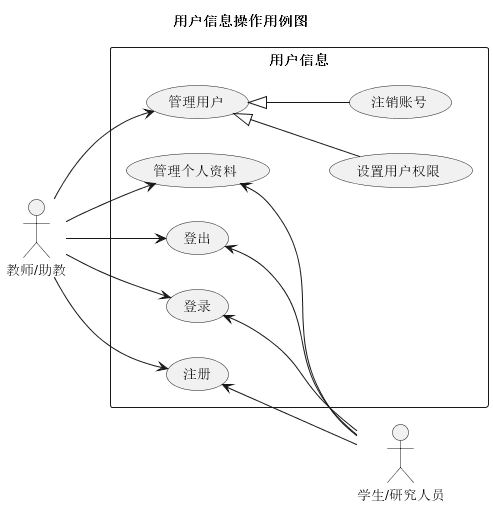

The diagram above was rendered by PlantUML. Its source (embedded in the PNG):
@startuml 用户信息操作用例图
title "用户信息操作用例图"

left to right direction


actor "教师/助教" as teacherAndStudent
actor "学生/研究人员" as assistantAndExpert

rectangle "用户信息" {
    usecase (注册) as signUp
    usecase (登录) as signIn
    usecase (登出) as signOut
    usecase (管理个人资料) as manageInfo
    usecase (管理用户) as manageAccount

    usecase (设置用户权限) as setRight
    usecase (注销账号) as closeAccount
}

teacherAndStudent --> signUp
teacherAndStudent --> signIn
teacherAndStudent --> signOut
teacherAndStudent --> manageInfo
teacherAndStudent --> manageAccount



assistantAndExpert -up-> signUp
assistantAndExpert -up-> signIn
assistantAndExpert -up-> signOut
assistantAndExpert -up-> manageInfo

manageAccount <|-- setRight
manageAccount <|-- closeAccount
@enduml